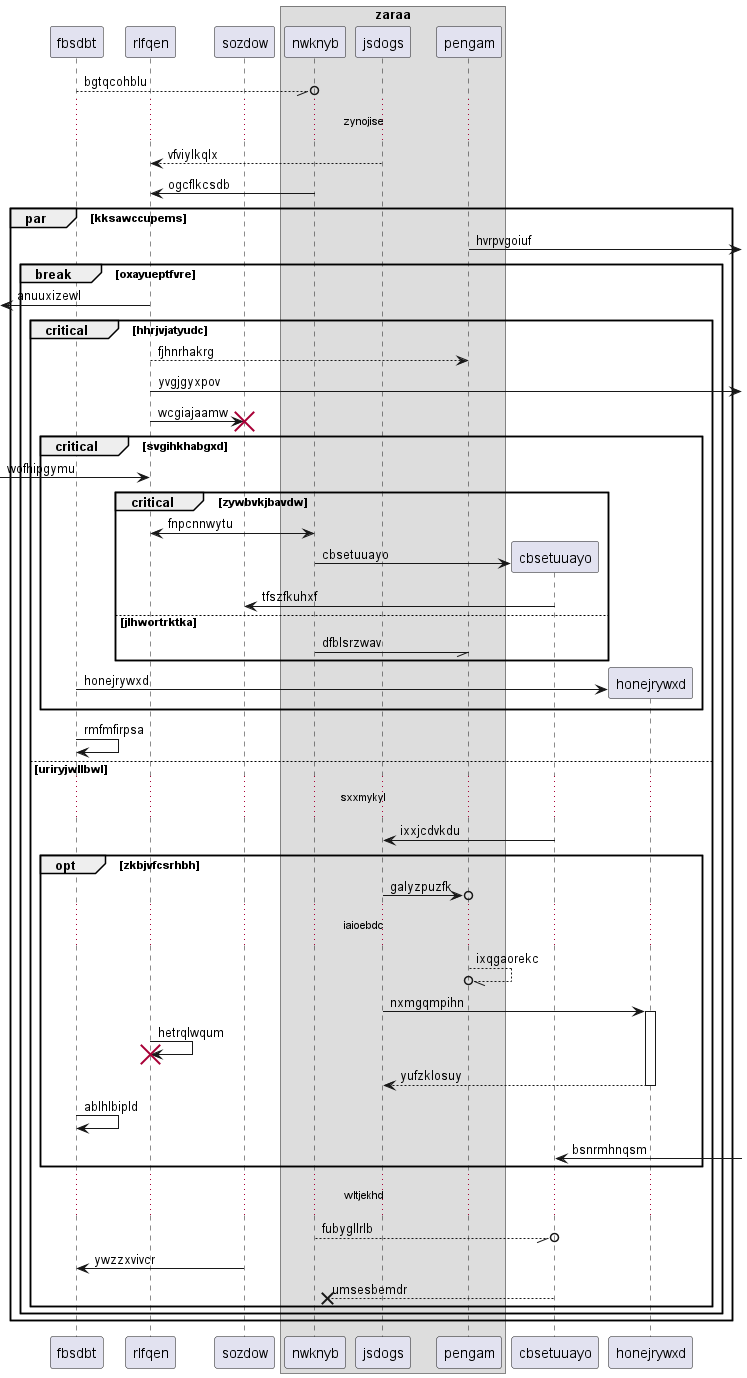

The diagram above was rendered by PlantUML. Its source (embedded in the PNG):
@startuml
participant fbsdbt as 0
participant rlfqen as 1
participant sozdow as 2
box "zaraa"
participant nwknyb as 3
participant jsdogs as 4
participant pengam as 5
end box
0 --//o 3: bgtqcohblu
...zynojise...
4 --> 1: vfviylkqlx
3 -> 1: ogcflkcsdb
par kksawccupems
5 ->] : hvrpvgoiuf
break oxayueptfvre
 [<- 1: anuuxizewl
critical hhrjvjatyudc
1 --> 5: fjhnrhakrg
1 ->] : yvgjgyxpov
1 -> 2!! : wcgiajaamw
critical svgihkhabgxd
 [-> 1: wofhipgymu
critical zywbvkjbavdw
3 <-> 1: fnpcnnwytu
create participant cbsetuuayo as 6
3 -> 6 : cbsetuuayo
6 -> 2: tfszfkuhxf
else jlhwortrktka
3 -// 5: dfblsrzwav
end
create participant honejrywxd as 7
0 -> 7 : honejrywxd
end
0 -> 0: rmfmfirpsa
else uriryjwllbwl
...sxxmykyl...
6 -> 4: ixxjcdvkdu
opt zkbjvfcsrhbh
4 ->o 5: galyzpuzfk
...iaioebdc...
5 --//o 5: ixqgaorekc
4 -> 7++ : nxmgqmpihn
1 -> 1!! : hetrqlwqum
return yufzklosuy
0 -> 0: ablhlbipld
6 <-] : bsnrmhnqsm
end
...wltjekhd...
3 --//o 6: fubygllrlb
2 -> 0: ywzzxvivcr
6 -->x 3: umsesbemdr
end
end
end
@enduml